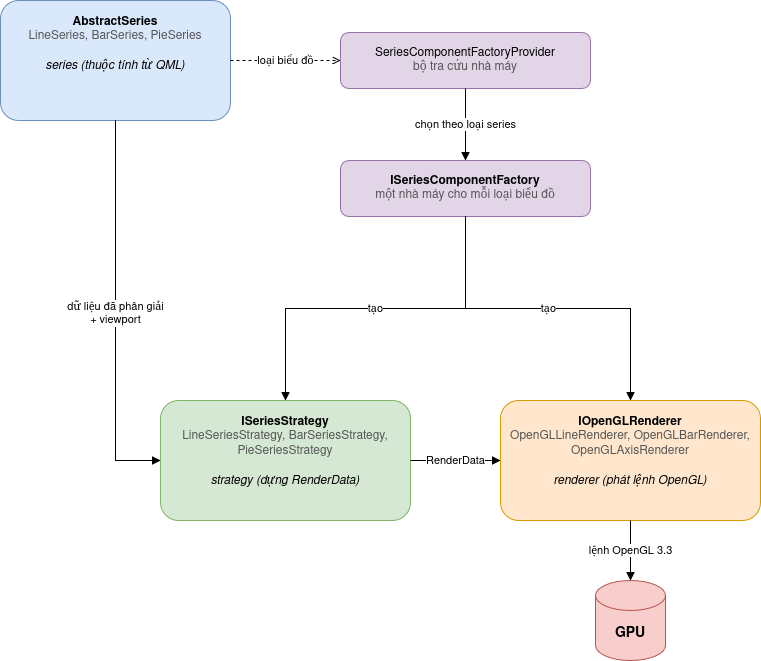

The diagram above was exported from draw.io. Its source (the exported page's mxGraphModel, read from the mxfile embedded in the PNG):
<mxGraphModel dx="1217" dy="1161" grid="0" gridSize="10" guides="1" tooltips="1" connect="1" arrows="1" fold="1" page="1" pageScale="1" pageWidth="1080" pageHeight="520" math="0" shadow="0" adaptiveColors="auto">
  <root>
    <mxCell id="0" />
    <mxCell id="1" parent="0" />
    <mxCell id="2" parent="1" style="rounded=1;whiteSpace=wrap;html=1;fillColor=#e1d5e7;strokeColor=#9673a6;fontSize=12;" value="SeriesComponentFactoryProvider&lt;br&gt;&lt;font color=&quot;#555555&quot;&gt;bộ tra cứu nhà máy&lt;/font&gt;" vertex="1">
      <mxGeometry height="56" width="250" x="540" y="-68" as="geometry" />
    </mxCell>
    <mxCell id="3" parent="1" style="rounded=1;whiteSpace=wrap;html=1;fillColor=#e1d5e7;strokeColor=#9673a6;fontSize=12;" value="&lt;b&gt;ISeriesComponentFactory&lt;/b&gt;&lt;br&gt;&lt;font color=&quot;#555555&quot;&gt;một nhà máy cho mỗi loại biểu đồ&lt;/font&gt;" vertex="1">
      <mxGeometry height="56" width="250" x="540" y="60" as="geometry" />
    </mxCell>
    <mxCell id="4" parent="1" style="rounded=1;whiteSpace=wrap;html=1;fillColor=#dae8fc;strokeColor=#6c8ebf;fontSize=12;verticalAlign=top;spacingTop=8;" value="&lt;b&gt;AbstractSeries&lt;/b&gt;&lt;br&gt;&lt;font color=&quot;#555555&quot;&gt;LineSeries, BarSeries, PieSeries&lt;/font&gt;&lt;br&gt;&lt;br&gt;&lt;i&gt;series (thuộc tính từ QML)&lt;/i&gt;" vertex="1">
      <mxGeometry height="120" width="230" x="200" y="-100" as="geometry" />
    </mxCell>
    <mxCell id="5" parent="1" style="rounded=1;whiteSpace=wrap;html=1;fillColor=#d5e8d4;strokeColor=#82b366;fontSize=12;verticalAlign=top;spacingTop=8;" value="&lt;b&gt;ISeriesStrategy&lt;/b&gt;&lt;br&gt;&lt;font color=&quot;#555555&quot;&gt;LineSeriesStrategy, BarSeriesStrategy, PieSeriesStrategy&lt;/font&gt;&lt;br&gt;&lt;br&gt;&lt;i&gt;strategy (dựng RenderData)&lt;/i&gt;" vertex="1">
      <mxGeometry height="120" width="250" x="360" y="300" as="geometry" />
    </mxCell>
    <mxCell id="6" parent="1" style="rounded=1;whiteSpace=wrap;html=1;fillColor=#ffe6cc;strokeColor=#d79b00;fontSize=12;verticalAlign=top;spacingTop=8;" value="&lt;b&gt;IOpenGLRenderer&lt;/b&gt;&lt;br&gt;&lt;font color=&quot;#555555&quot;&gt;OpenGLLineRenderer, OpenGLBarRenderer, OpenGLAxisRenderer&lt;/font&gt;&lt;br&gt;&lt;br&gt;&lt;i&gt;renderer (phát lệnh OpenGL)&lt;/i&gt;" vertex="1">
      <mxGeometry height="120" width="260" x="700" y="300" as="geometry" />
    </mxCell>
    <mxCell id="7" parent="1" style="shape=cylinder3;whiteSpace=wrap;html=1;boundedLbl=1;backgroundOutline=1;fillColor=#f8cecc;strokeColor=#b85450;fontSize=14;fontStyle=1;" value="GPU" vertex="1">
      <mxGeometry height="80" width="70" x="795" y="480" as="geometry" />
    </mxCell>
    <mxCell id="8" edge="1" parent="1" source="2" style="edgeStyle=orthogonalEdgeStyle;rounded=0;html=1;endArrow=block;fontSize=11;" target="3" value="chọn theo loại series">
      <mxGeometry relative="1" as="geometry" />
    </mxCell>
    <mxCell id="9" edge="1" parent="1" source="4" style="rounded=0;html=1;endArrow=open;dashed=1;fontSize=11;exitX=1;exitY=0.5;exitDx=0;exitDy=0;entryX=0;entryY=0.5;entryDx=0;entryDy=0;" target="2" value="loại biểu đồ">
      <mxGeometry relative="1" as="geometry" />
    </mxCell>
    <mxCell id="10" edge="1" parent="1" source="3" style="edgeStyle=orthogonalEdgeStyle;rounded=0;html=1;endArrow=block;fontSize=11;" target="5" value="tạo">
      <mxGeometry relative="1" as="geometry" />
    </mxCell>
    <mxCell id="11" edge="1" parent="1" source="3" style="edgeStyle=orthogonalEdgeStyle;rounded=0;html=1;endArrow=block;fontSize=11;" target="6" value="tạo">
      <mxGeometry relative="1" as="geometry" />
    </mxCell>
    <mxCell id="12" edge="1" parent="1" source="4" style="edgeStyle=orthogonalEdgeStyle;rounded=0;html=1;endArrow=block;fontSize=11;entryX=0;entryY=0.5;entryDx=0;entryDy=0;" target="5" value="&lt;div&gt;&lt;span&gt;dữ liệu đã phân giải&lt;/span&gt;&lt;/div&gt;&lt;div&gt;&lt;span&gt;+ viewport&lt;/span&gt;&lt;/div&gt;">
      <mxGeometry relative="1" as="geometry">
        <mxPoint x="290" y="360" as="targetPoint" />
      </mxGeometry>
    </mxCell>
    <mxCell id="13" edge="1" parent="1" source="5" style="edgeStyle=orthogonalEdgeStyle;rounded=0;html=1;endArrow=block;fontSize=11;" target="6" value="RenderData">
      <mxGeometry relative="1" as="geometry" />
    </mxCell>
    <mxCell id="14" edge="1" parent="1" source="6" style="edgeStyle=orthogonalEdgeStyle;rounded=0;html=1;endArrow=block;fontSize=11;" target="7" value="lệnh OpenGL 3.3">
      <mxGeometry relative="1" as="geometry" />
    </mxCell>
  </root>
</mxGraphModel>